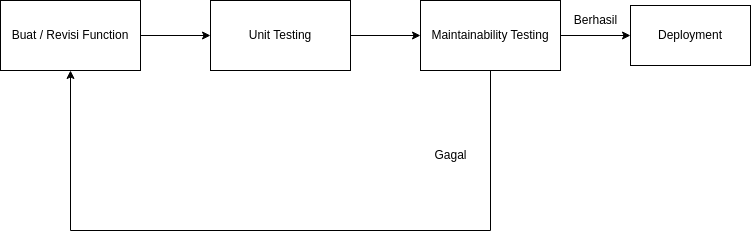

The diagram above was exported from draw.io. Its source (the exported page's mxGraphModel, read from the mxfile embedded in the PNG):
<mxGraphModel dx="1674" dy="871" grid="1" gridSize="10" guides="1" tooltips="1" connect="1" arrows="1" fold="1" page="1" pageScale="1" pageWidth="850" pageHeight="1100" math="0" shadow="0">
  <root>
    <mxCell id="0" />
    <mxCell id="1" parent="0" />
    <mxCell id="Ibhp589pKb-2qkS-qqwS-8" style="edgeStyle=orthogonalEdgeStyle;rounded=0;orthogonalLoop=1;jettySize=auto;html=1;" edge="1" parent="1" source="Ibhp589pKb-2qkS-qqwS-1" target="Ibhp589pKb-2qkS-qqwS-2">
      <mxGeometry relative="1" as="geometry" />
    </mxCell>
    <mxCell id="Ibhp589pKb-2qkS-qqwS-1" value="Buat / Revisi Function" style="rounded=0;whiteSpace=wrap;html=1;" vertex="1" parent="1">
      <mxGeometry x="70" y="370" width="140" height="70" as="geometry" />
    </mxCell>
    <mxCell id="Ibhp589pKb-2qkS-qqwS-9" style="edgeStyle=orthogonalEdgeStyle;rounded=0;orthogonalLoop=1;jettySize=auto;html=1;" edge="1" parent="1" source="Ibhp589pKb-2qkS-qqwS-2" target="Ibhp589pKb-2qkS-qqwS-3">
      <mxGeometry relative="1" as="geometry" />
    </mxCell>
    <mxCell id="Ibhp589pKb-2qkS-qqwS-2" value="Unit Testing" style="rounded=0;whiteSpace=wrap;html=1;" vertex="1" parent="1">
      <mxGeometry x="280" y="370" width="140" height="70" as="geometry" />
    </mxCell>
    <mxCell id="Ibhp589pKb-2qkS-qqwS-5" style="edgeStyle=orthogonalEdgeStyle;rounded=0;orthogonalLoop=1;jettySize=auto;html=1;" edge="1" parent="1" source="Ibhp589pKb-2qkS-qqwS-3" target="Ibhp589pKb-2qkS-qqwS-1">
      <mxGeometry relative="1" as="geometry">
        <Array as="points">
          <mxPoint x="560" y="600" />
          <mxPoint x="140" y="600" />
        </Array>
      </mxGeometry>
    </mxCell>
    <mxCell id="Ibhp589pKb-2qkS-qqwS-10" style="edgeStyle=orthogonalEdgeStyle;rounded=0;orthogonalLoop=1;jettySize=auto;html=1;" edge="1" parent="1" source="Ibhp589pKb-2qkS-qqwS-3" target="Ibhp589pKb-2qkS-qqwS-7">
      <mxGeometry relative="1" as="geometry" />
    </mxCell>
    <mxCell id="Ibhp589pKb-2qkS-qqwS-3" value="Maintainability Testing" style="rounded=0;whiteSpace=wrap;html=1;" vertex="1" parent="1">
      <mxGeometry x="490" y="370" width="140" height="70" as="geometry" />
    </mxCell>
    <mxCell id="Ibhp589pKb-2qkS-qqwS-6" value="Gagal" style="text;html=1;align=center;verticalAlign=middle;resizable=0;points=[];autosize=1;strokeColor=none;fillColor=none;" vertex="1" parent="1">
      <mxGeometry x="490" y="510" width="60" height="30" as="geometry" />
    </mxCell>
    <mxCell id="Ibhp589pKb-2qkS-qqwS-7" value="Deployment" style="rounded=0;whiteSpace=wrap;html=1;" vertex="1" parent="1">
      <mxGeometry x="700" y="375" width="120" height="60" as="geometry" />
    </mxCell>
    <mxCell id="Ibhp589pKb-2qkS-qqwS-11" value="Berhasil" style="text;html=1;align=center;verticalAlign=middle;resizable=0;points=[];autosize=1;strokeColor=none;fillColor=none;" vertex="1" parent="1">
      <mxGeometry x="630" y="375" width="70" height="30" as="geometry" />
    </mxCell>
  </root>
</mxGraphModel>